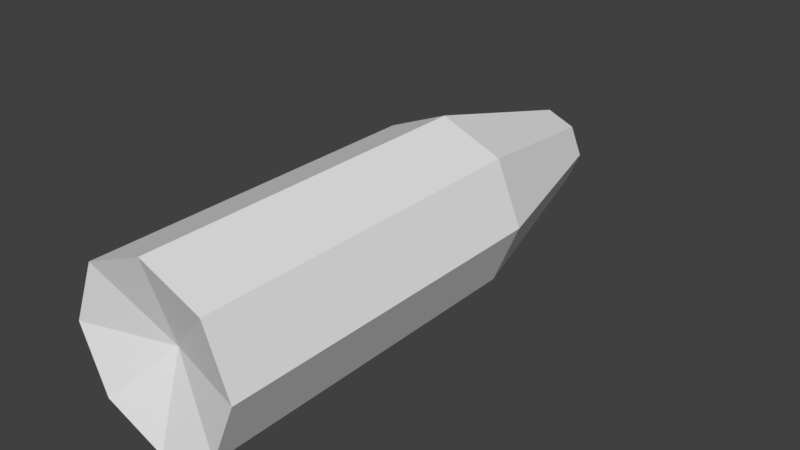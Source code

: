 # Source: Traveller_Missile.blend  (saved by Blender 2.78.0; exported with 4.5.12 LTS)
import bpy
from mathutils import Matrix  # noqa: F401  (used for matrix-valued properties, if any)

bpy.ops.wm.read_factory_settings(use_empty=True)
scene = bpy.context.scene
scene.name = 'Scene'

# ---- collections
col_collection_1 = bpy.data.collections.new('Collection 1'); scene.collection.children.link(col_collection_1)

# ---- world
world_world = bpy.data.worlds.new('World'); scene.world = world_world
world_world.color = (0.05088, 0.05088, 0.05088)
world_world.use_sun_shadow = False
world_world.sun_shadow_jitter_overblur = 0.0
world_world.cycles.sampling_method = 'MANUAL'

# ---- meshes
me_cylinder = bpy.data.meshes.new('Cylinder')
me_cylinder.from_pydata([(-4.441e-16, 1.0, -3.0), (0.0, 1.0, 1.0), (0.7071, 0.7071, -3.0), (0.7071, 0.7071, 1.0), (1.0, -1.947e-07, -3.0), (1.0, -4.371e-08, 1.0), (0.7071, -0.7071, -3.0), (0.7071, -0.7071, 1.0), (-8.742e-08, -1.0, -3.0), (-8.742e-08, -1.0, 1.0), (-0.7071, -0.7071, -3.0), (-0.7071, -0.7071, 1.0), (-1.0, -1.391e-07, -3.0), (-1.0, 1.192e-08, 1.0), (-0.7071, 0.7071, -3.0), (-0.7071, 0.7071, 1.0), (0.01431, 0.4588, 3.044), (0.3387, 0.3244, 3.044), (0.4731, 1.182e-07, 3.044), (0.3387, -0.3244, 3.044), (0.01431, -0.4588, 3.044), (-0.3101, -0.3244, 3.044), (-0.4445, 1.48e-07, 3.044), (-0.3101, 0.3244, 3.044), (-1.11e-16, 0.0588, 3.544), (-1.11e-16, -0.0588, 3.544), (0.7071, -0.7071, -3.0), (-4.371e-08, 0.0001031, -2.7)], [(6, 26)], [(0, 1, 3, 2), (2, 3, 5, 4), (4, 5, 7, 6), (6, 7, 9, 8), (8, 9, 11, 10), (10, 11, 13, 12), (12, 13, 15, 14), (14, 15, 1, 0), (0, 27, 14), (5, 3, 17, 18), (18, 24, 25), (13, 11, 21, 22), (9, 7, 19, 20), (1, 15, 23, 16), (11, 9, 20, 21), (15, 13, 22, 23), (3, 1, 16, 17), (7, 5, 18, 19), (22, 21, 25), (17, 16, 24), (24, 22, 25), (23, 22, 24), (18, 17, 24), (16, 23, 24), (19, 18, 25), (21, 20, 25), (20, 19, 25), (8, 27, 6), (4, 27, 2), (12, 27, 10), (10, 27, 8), (2, 27, 0), (6, 27, 4), (14, 27, 12)])
me_cylinder.use_remesh_preserve_volume = False
me_cylinder.use_remesh_preserve_attributes = False
me_cylinder.use_mirror_vertex_groups = False
me_cylinder.update()

# ---- objects
ob_missilemesh = bpy.data.objects.new('MissileMesh', me_cylinder)

# ---- transforms, parenting, visibility, modifiers, constraints
ob_missilemesh.location = (0.0, 0.0, 0.0)
ob_missilemesh.rotation_euler = (-1.571, -2.22e-16, 2.22e-16)
ob_missilemesh.scale = (0.1, 0.1, 0.1)
ob_missilemesh.lineart.crease_threshold = 0.0

# ---- collection membership
col_collection_1.objects.link(ob_missilemesh)

# ---- scene / render settings (as saved in the file)
scene.frame_start = 1; scene.frame_end = 250; scene.frame_set(1)
scene.render.engine = 'BLENDER_EEVEE_NEXT'
scene.render.resolution_percentage = 50
scene.render.dither_intensity = 0.0
scene.cycles.use_denoising = False
scene.cycles.samples = 128
scene.cycles.sampling_pattern = 'TABULATED_SOBOL'
scene.cycles.light_sampling_threshold = 0.0
scene.cycles.use_adaptive_sampling = False
scene.cycles.use_light_tree = False
scene.cycles.blur_glossy = 0.0
scene.cycles.sample_clamp_indirect = 0.0
scene.view_settings.view_transform = 'Standard'
bpy.context.view_layer.update()

# ---- added for rendering (the .blend has no active camera and no usable light): camera, sun
cam_auto = bpy.data.cameras.new('AutoCamera')
cam_auto.lens = 50.0
cam_auto.sensor_width = 36.0
cam_auto.clip_end = 1000.0
ob_auto_camera = bpy.data.objects.new('AutoCamera', cam_auto)
scene.collection.objects.link(ob_auto_camera)
ob_auto_camera.location = (0.659641, -0.764346, 0.527713)
ob_auto_camera.rotation_euler = (1.09748, -7.21219e-08, 0.694738)
scene.camera = ob_auto_camera
light_auto_sun = bpy.data.lights.new('AutoSun', 'SUN')
light_auto_sun.energy = 3.0
light_auto_sun.angle = 0.0523599
ob_auto_sun = bpy.data.objects.new('AutoSun', light_auto_sun)
scene.collection.objects.link(ob_auto_sun)
ob_auto_sun.rotation_euler = (0.872665, 0.174533, 0.523599)
bpy.context.view_layer.update()
